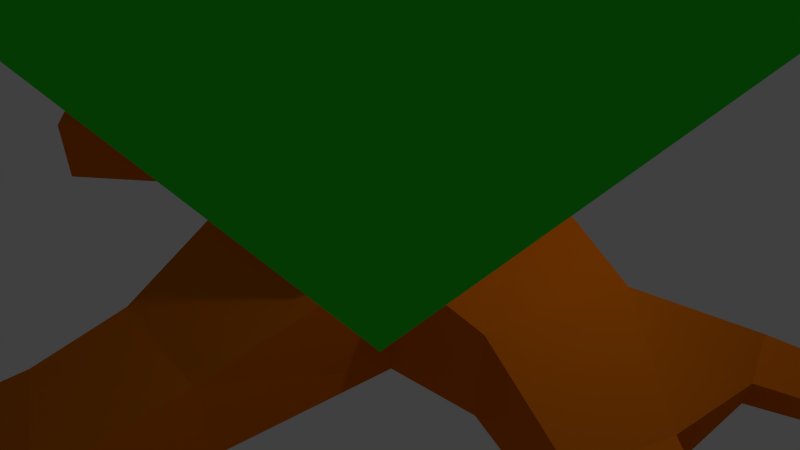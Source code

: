 # Source: arbre.blend  (saved by Blender 2.73.0; exported with 4.5.12 LTS)
import bpy
from mathutils import Matrix  # noqa: F401  (used for matrix-valued properties, if any)

bpy.ops.wm.read_factory_settings(use_empty=True)
scene = bpy.context.scene
scene.name = 'Scene'

# ---- collections
col_collection_1 = bpy.data.collections.new('Collection 1'); scene.collection.children.link(col_collection_1)

# ---- materials (node trees are filled in below, after node groups)
mat_feuillage = bpy.data.materials.new('Feuillage')
mat_feuillage.alpha_threshold = 0.0
mat_feuillage.use_transparent_shadow = False
mat_feuillage.diffuse_color = (0.02153, 0.8, 0.02509, 1.0)
mat_feuillage.roughness = 0.5
mat_feuillage.specular_intensity = 0.0
mat_feuillage.line_color = (0.0, 0.0, 0.0, 1.0)
mat_tron = bpy.data.materials.new('Tron')
mat_tron.alpha_threshold = 0.0
mat_tron.use_transparent_shadow = False
mat_tron.diffuse_color = (0.8, 0.1618, 0.002366, 1.0)
mat_tron.roughness = 0.5
mat_tron.specular_intensity = 0.0

# ---- material node trees

# ---- world
world_world = bpy.data.worlds.new('World'); scene.world = world_world
world_world.color = (0.05088, 0.05088, 0.05088)
world_world.use_sun_shadow = False
world_world.sun_shadow_jitter_overblur = 0.0
world_world.cycles.sampling_method = 'MANUAL'
world_world.cycles.sample_map_resolution = 256

# ---- cameras
cam_camera = bpy.data.cameras.new('Camera')
cam_camera.clip_end = 100.0
cam_camera.lens = 35.0
cam_camera.sensor_width = 32.0
cam_camera.sensor_height = 18.0
cam_camera.ortho_scale = 7.314
cam_camera.dof.focus_distance = 0.0
cam_camera.dof.aperture_fstop = 128.0

# ---- lights
light_lamp = bpy.data.lights.new('Lamp', 'POINT')
light_lamp.transmission_factor = 0.0
light_lamp.cutoff_distance = 30.0
light_lamp.energy = 100.0
light_lamp.shadow_buffer_clip_start = 1.001
light_lamp.shadow_soft_size = 0.1
light_lamp.shadow_maximum_resolution = 0.006
light_lamp.use_absolute_resolution = True
light_lamp.cycles.use_multiple_importance_sampling = False

# ---- meshes
me_cube = bpy.data.meshes.new('Cube')
me_cube.from_pydata([(1.434, 1.434, -1.185), (1.434, -1.434, -1.185), (-1.434, -1.434, -1.185), (-1.434, 1.434, -1.185), (1.434, 1.434, 1.434), (1.434, -1.434, 1.434), (-1.434, -1.434, 1.434), (-1.434, 1.434, 1.434), (1.722, 1.722, 2.369), (1.722, -1.722, 2.369), (-1.722, -1.722, 2.369), (-1.722, 1.722, 2.369), (1.408, 1.408, 5.061), (1.408, -1.408, 5.061), (-1.408, -1.408, 5.061), (-1.408, 1.408, 5.061), (1.408, 1.643, 6.024), (0.9961, -1.179, 6.227), (-1.203, -0.9674, 6.024), (-1.203, 1.643, 6.024), (1.399, 1.643, 7.528), (0.9888, -0.555, 7.374), (-1.193, -0.9674, 7.842), (-1.193, 1.643, 7.842), (1.95, 2.127, 8.317), (1.95, -1.229, 8.317), (-1.39, -1.229, 8.642), (-1.39, 2.127, 8.642), (6.672, 6.757, 9.042), (6.672, -5.858, 9.042), (-5.884, -5.858, 10.26), (-5.884, 6.757, 10.26), (7.379, 6.757, 16.32), (7.379, -5.858, 16.32), (-5.176, -5.858, 17.54), (-5.176, 6.757, 17.54), (3.507, 2.757, 17.83), (3.507, -1.859, 17.83), (-1.087, -1.859, 18.28), (-1.087, 2.757, 18.28), (7.651, 2.76, 11.28), (7.651, -1.861, 11.28), (7.911, 2.76, 13.94), (7.911, -1.861, 13.94), (3.616, -7.316, 11.23), (-2.463, -7.316, 11.83), (3.958, -7.316, 14.76), (-2.12, -7.316, 15.35), (-7.269, -2.454, 12.38), (-7.269, 3.352, 12.38), (-6.943, -2.454, 15.73), (-6.943, 3.352, 15.73), (4.089, 8.057, 10.89), (-2.993, 8.057, 11.58), (4.489, 8.057, 15.0), (-2.594, 8.057, 15.69), (-2.329, -0.8605, -0.8685), (-2.094, 0.8605, -0.8685), (-2.329, -0.8605, 0.8685), (-2.094, 0.8605, 0.8685), (-2.992, -0.6427, -0.9334), (-2.79, 0.8651, -0.8966), (-3.264, -0.6427, 0.564), (-3.061, 0.8651, 0.6007), (-4.89, -0.3796, -0.8899), (-4.688, 1.128, -0.8531), (-5.162, -0.3796, 0.6075), (-4.96, 1.128, 0.6442), (1.0, -4.386, -1.0), (-1.0, -4.386, -1.0), (0.8824, -4.386, 0.6522), (-0.8824, -4.386, 0.6522), (0.9051, -6.694, -1.0), (-0.9051, -5.844, -1.0), (0.7986, -6.644, 0.6522), (-0.7986, -5.894, 0.6522), (-0.2624, -8.602, -1.095), (-1.628, -7.961, -1.095), (-0.3427, -8.565, 0.1514), (-1.548, -7.998, 0.1514), (-8.406, 0.4484, -1.177), (-8.296, 1.271, -1.157), (-8.554, 0.4484, -0.3598), (-8.444, 1.271, -0.3397), (-5.526, -3.334, -0.7774), (-5.682, -3.214, 0.3053), (-6.501, -2.349, -0.746), (-6.657, -2.23, 0.3368), (0.9629, 2.436, -1.0), (-0.9629, 1.896, -1.0), (0.9629, 2.436, 1.0), (-0.9629, 1.896, 1.0), (-0.2078, 5.617, -0.8801), (-1.616, 5.223, -0.8801), (-0.2078, 5.617, 0.5819), (-1.616, 5.223, 0.5819), (3.684, 1.063, -1.108), (2.951, -1.063, -1.108), (3.684, 1.063, 0.9456), (2.951, -1.063, 0.9456), (5.425, 0.09995, -1.182), (4.916, -1.376, -1.182), (5.425, 0.09994, 0.2439), (4.916, -1.376, 0.2439), (7.886, -1.126, -0.9312), (8.134, -2.107, -0.9312), (7.886, -1.126, -0.007335), (8.134, -2.107, -0.007335), (5.258, 2.466, -0.5825), (5.258, 2.466, 0.175), (5.568, 1.801, -0.6098), (5.568, 1.801, -0.08382), (8.167, 3.666, -0.4637), (8.167, 3.666, 0.0008676), (8.357, 3.259, -0.4805), (8.357, 3.259, -0.1579)], [], [(0, 1, 2, 3), (7, 6, 10, 11), (4, 5, 99, 98), (5, 6, 71, 70), (6, 7, 59, 58), (7, 4, 90, 91), (11, 10, 14, 15), (6, 5, 9, 10), (4, 7, 11, 8), (5, 4, 8, 9), (15, 14, 18, 19), (10, 9, 13, 14), (8, 11, 15, 12), (9, 8, 12, 13), (19, 18, 22, 23), (14, 13, 17, 18), (12, 15, 19, 16), (13, 12, 16, 17), (23, 22, 26, 27), (18, 17, 21, 22), (16, 19, 23, 20), (17, 16, 20, 21), (27, 26, 30, 31), (22, 21, 25, 26), (20, 23, 27, 24), (21, 20, 24, 25), (30, 34, 50, 48), (26, 25, 29, 30), (24, 27, 31, 28), (25, 24, 28, 29), (35, 34, 38, 39), (29, 33, 46, 44), (32, 28, 52, 54), (28, 32, 42, 40), (36, 39, 38, 37), (34, 33, 37, 38), (32, 35, 39, 36), (33, 32, 36, 37), (41, 40, 42, 43), (33, 29, 41, 43), (32, 33, 43, 42), (29, 28, 40, 41), (45, 44, 46, 47), (34, 30, 45, 47), (33, 34, 47, 46), (30, 29, 44, 45), (49, 48, 50, 51), (35, 31, 49, 51), (34, 35, 51, 50), (31, 30, 48, 49), (52, 53, 55, 54), (31, 35, 55, 53), (35, 32, 54, 55), (28, 31, 53, 52), (58, 59, 63, 62), (7, 3, 57, 59), (2, 6, 58, 56), (3, 2, 56, 57), (62, 63, 67, 66), (59, 57, 61, 63), (56, 58, 62, 60), (57, 56, 60, 61), (66, 67, 83, 82), (63, 61, 65, 67), (64, 60, 84, 86), (61, 60, 64, 65), (70, 71, 75, 74), (6, 2, 69, 71), (1, 5, 70, 68), (2, 1, 68, 69), (74, 75, 79, 78), (71, 69, 73, 75), (68, 70, 74, 72), (69, 68, 72, 73), (76, 78, 79, 77), (75, 73, 77, 79), (72, 74, 78, 76), (73, 72, 76, 77), (80, 82, 83, 81), (67, 65, 81, 83), (64, 66, 82, 80), (65, 64, 80, 81), (84, 85, 87, 86), (62, 66, 87, 85), (66, 64, 86, 87), (60, 62, 85, 84), (91, 90, 94, 95), (3, 7, 91, 89), (4, 0, 88, 90), (0, 3, 89, 88), (94, 92, 93, 95), (89, 91, 95, 93), (90, 88, 92, 94), (88, 89, 93, 92), (98, 99, 103, 102), (5, 1, 97, 99), (0, 4, 98, 96), (1, 0, 96, 97), (102, 103, 107, 106), (99, 97, 101, 103), (100, 96, 108, 110), (97, 96, 100, 101), (104, 106, 107, 105), (103, 101, 105, 107), (100, 102, 106, 104), (101, 100, 104, 105), (110, 108, 112, 114), (98, 102, 111, 109), (102, 100, 110, 111), (96, 98, 109, 108), (112, 113, 115, 114), (109, 111, 115, 113), (111, 110, 114, 115), (108, 109, 113, 112)])
me_cube.polygons.foreach_set('material_index', [1, 1, 1, 1, 1, 1, 1, 1, 1, 1, 1, 1, 1, 1, 1, 1, 1, 1, 1, 1, 1, 1, 0, 1, 1, 1, 0, 0, 0, 0, 0, 0, 0, 0, 0, 0, 0, 0, 0, 0, 0, 0, 0, 0, 0, 0, 0, 0, 0, 0, 0, 0, 0, 0, 1, 1, 1, 1, 1, 1, 1, 1, 1, 1, 1, 1, 1, 1, 1, 1, 1, 1, 1, 1, 1, 1, 1, 1, 1, 1, 1, 1, 1, 1, 1, 1, 1, 1, 1, 1, 1, 1, 1, 1, 1, 1, 1, 1, 1, 1, 1, 1, 1, 1, 1, 1, 1, 1, 1, 1, 1, 1, 1, 1])
me_cube.materials.append(mat_feuillage)
me_cube.materials.append(mat_tron)
me_cube.use_remesh_preserve_volume = False
me_cube.use_remesh_preserve_attributes = False
me_cube.use_mirror_vertex_groups = False
me_cube.update()

# ---- objects
ob_cube = bpy.data.objects.new('Cube', me_cube)
ob_camera = bpy.data.objects.new('Camera', cam_camera)
ob_lamp = bpy.data.objects.new('Lamp', light_lamp)

# ---- transforms, parenting, visibility, modifiers, constraints
ob_cube.location = (0.0, 0.0, 0.0)
ob_cube.lock_rotations_4d = False
ob_cube.empty_display_type = 'ARROWS'
ob_cube.lineart.crease_threshold = 0.0
ob_camera.location = (7.481, -6.508, 10.52)
ob_camera.rotation_euler = (1.109, 0.01082, 0.8149)
ob_camera.lock_rotations_4d = False
ob_camera.empty_display_type = 'ARROWS'
ob_camera.color = (0.0, 0.0, 0.0, 0.0)
ob_camera.display_type = 'WIRE'
ob_camera.lineart.crease_threshold = 0.0
_c = ob_camera.constraints.new('TRACK_TO'); _c.name = 'AutoTrack'
_c.target = ob_cube
ob_lamp.location = (4.076, 1.005, 5.904)
ob_lamp.rotation_euler = (0.6503, 0.05522, 1.866)
ob_lamp.lock_rotations_4d = False
ob_lamp.empty_display_type = 'ARROWS'
ob_lamp.color = (0.0, 0.0, 0.0, 0.0)
ob_lamp.lineart.crease_threshold = 0.0

# ---- collection membership
col_collection_1.objects.link(ob_cube)
col_collection_1.objects.link(ob_camera)
col_collection_1.objects.link(ob_lamp)

# ---- scene / render settings (as saved in the file)
scene.camera = ob_camera
scene.frame_start = 1; scene.frame_end = 250; scene.frame_set(1)
scene.render.engine = 'BLENDER_EEVEE_NEXT'
scene.render.resolution_percentage = 50
scene.render.dither_intensity = 0.0
scene.cycles.use_denoising = False
scene.cycles.samples = 10
scene.cycles.sampling_pattern = 'TABULATED_SOBOL'
scene.cycles.light_sampling_threshold = 0.0
scene.cycles.use_adaptive_sampling = False
scene.cycles.use_light_tree = False
scene.cycles.blur_glossy = 0.0
scene.cycles.pixel_filter_type = 'GAUSSIAN'
scene.cycles.sample_clamp_indirect = 0.0
scene.view_settings.view_transform = 'Standard'
bpy.context.view_layer.update()
